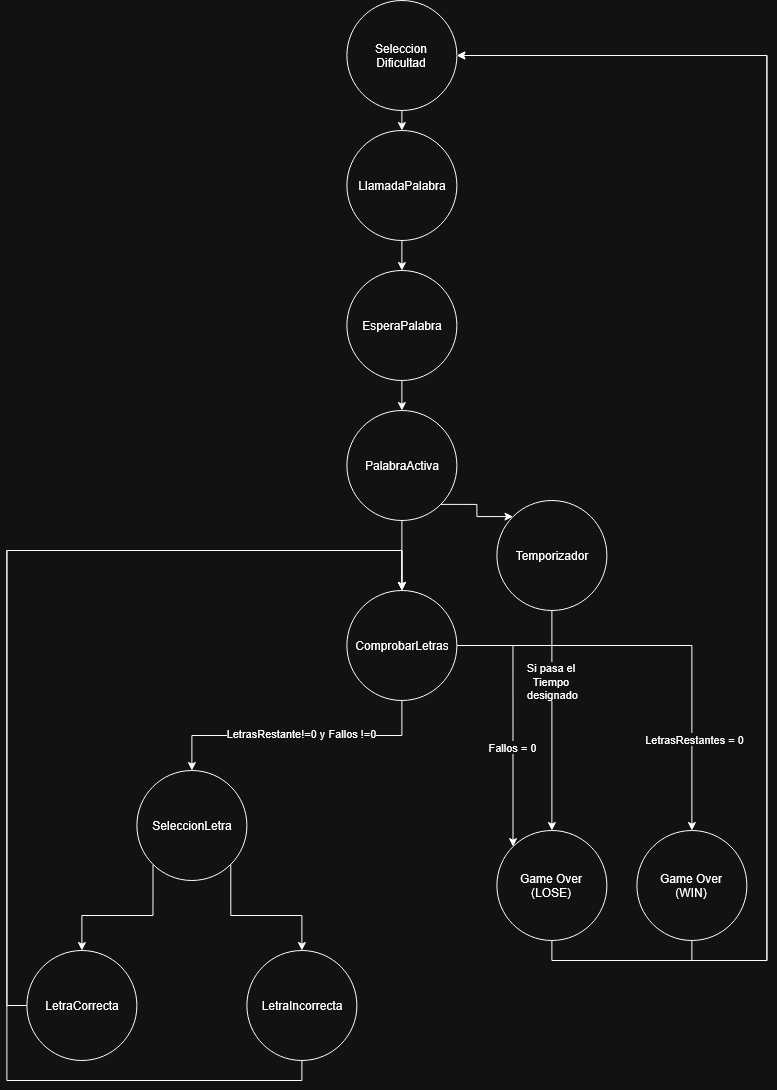

The diagram above was exported from draw.io. Its source (the exported page's mxGraphModel, read from the mxfile embedded in the PNG):
<mxGraphModel dx="1178" dy="626" grid="1" gridSize="10" guides="1" tooltips="1" connect="1" arrows="1" fold="1" page="1" pageScale="1" pageWidth="850" pageHeight="1100" math="0" shadow="0">
  <root>
    <mxCell id="0" />
    <mxCell id="1" parent="0" />
    <mxCell id="QkbDPv1ihv1N_rgK74tZ-38" edge="1" parent="1" source="QkbDPv1ihv1N_rgK74tZ-1" style="edgeStyle=orthogonalEdgeStyle;rounded=0;orthogonalLoop=1;jettySize=auto;html=1;exitX=0.5;exitY=1;exitDx=0;exitDy=0;entryX=0.5;entryY=0;entryDx=0;entryDy=0;" target="QkbDPv1ihv1N_rgK74tZ-3">
      <mxGeometry relative="1" as="geometry" />
    </mxCell>
    <mxCell id="QkbDPv1ihv1N_rgK74tZ-1" parent="1" style="ellipse;whiteSpace=wrap;html=1;shapeInside=1;aspect=fixed;" value="LlamadaPalabra" vertex="1">
      <mxGeometry height="110" width="110" x="360" y="140" as="geometry" />
    </mxCell>
    <mxCell id="QkbDPv1ihv1N_rgK74tZ-40" edge="1" parent="1" source="QkbDPv1ihv1N_rgK74tZ-3" style="edgeStyle=orthogonalEdgeStyle;rounded=0;orthogonalLoop=1;jettySize=auto;html=1;exitX=0.5;exitY=1;exitDx=0;exitDy=0;entryX=0.5;entryY=0;entryDx=0;entryDy=0;" target="QkbDPv1ihv1N_rgK74tZ-4">
      <mxGeometry relative="1" as="geometry" />
    </mxCell>
    <mxCell id="QkbDPv1ihv1N_rgK74tZ-3" parent="1" style="ellipse;whiteSpace=wrap;html=1;shapeInside=1;aspect=fixed;" value="EsperaPalabra" vertex="1">
      <mxGeometry height="110" width="110" x="360" y="280" as="geometry" />
    </mxCell>
    <mxCell id="QkbDPv1ihv1N_rgK74tZ-19" edge="1" parent="1" source="QkbDPv1ihv1N_rgK74tZ-4" style="edgeStyle=orthogonalEdgeStyle;rounded=0;orthogonalLoop=1;jettySize=auto;html=1;" target="QkbDPv1ihv1N_rgK74tZ-17" value="">
      <mxGeometry relative="1" as="geometry" />
    </mxCell>
    <mxCell id="QkbDPv1ihv1N_rgK74tZ-45" edge="1" parent="1" source="QkbDPv1ihv1N_rgK74tZ-4" style="edgeStyle=orthogonalEdgeStyle;rounded=0;orthogonalLoop=1;jettySize=auto;html=1;exitX=1;exitY=1;exitDx=0;exitDy=0;entryX=0;entryY=0;entryDx=0;entryDy=0;" target="QkbDPv1ihv1N_rgK74tZ-41">
      <mxGeometry relative="1" as="geometry" />
    </mxCell>
    <mxCell id="QkbDPv1ihv1N_rgK74tZ-4" parent="1" style="ellipse;whiteSpace=wrap;html=1;shapeInside=1;aspect=fixed;" value="PalabraActiva&lt;div&gt;&lt;br/&gt;&lt;/div&gt;" vertex="1">
      <mxGeometry height="110" width="110" x="360" y="420" as="geometry" />
    </mxCell>
    <mxCell id="QkbDPv1ihv1N_rgK74tZ-15" edge="1" parent="1" source="QkbDPv1ihv1N_rgK74tZ-9" style="edgeStyle=orthogonalEdgeStyle;rounded=0;orthogonalLoop=1;jettySize=auto;html=1;exitX=0;exitY=1;exitDx=0;exitDy=0;entryX=0.5;entryY=0;entryDx=0;entryDy=0;" target="QkbDPv1ihv1N_rgK74tZ-11">
      <mxGeometry relative="1" as="geometry" />
    </mxCell>
    <mxCell id="QkbDPv1ihv1N_rgK74tZ-16" edge="1" parent="1" source="QkbDPv1ihv1N_rgK74tZ-9" style="edgeStyle=orthogonalEdgeStyle;rounded=0;orthogonalLoop=1;jettySize=auto;html=1;exitX=1;exitY=1;exitDx=0;exitDy=0;entryX=0.5;entryY=0;entryDx=0;entryDy=0;" target="QkbDPv1ihv1N_rgK74tZ-12">
      <mxGeometry relative="1" as="geometry" />
    </mxCell>
    <mxCell id="QkbDPv1ihv1N_rgK74tZ-9" parent="1" style="ellipse;whiteSpace=wrap;html=1;shapeInside=1;aspect=fixed;" value="SeleccionLetra" vertex="1">
      <mxGeometry height="110" width="110" x="150" y="780" as="geometry" />
    </mxCell>
    <mxCell id="QkbDPv1ihv1N_rgK74tZ-24" edge="1" parent="1" source="QkbDPv1ihv1N_rgK74tZ-11" style="edgeStyle=orthogonalEdgeStyle;rounded=0;orthogonalLoop=1;jettySize=auto;html=1;exitX=0;exitY=0.5;exitDx=0;exitDy=0;entryX=0.5;entryY=0;entryDx=0;entryDy=0;" target="QkbDPv1ihv1N_rgK74tZ-17">
      <mxGeometry relative="1" as="geometry">
        <Array as="points">
          <mxPoint x="20" y="1014.94" />
          <mxPoint x="20" y="560" />
          <mxPoint x="415.06" y="560" />
        </Array>
        <mxPoint x="420" y="560" as="targetPoint" />
      </mxGeometry>
    </mxCell>
    <mxCell id="QkbDPv1ihv1N_rgK74tZ-11" parent="1" style="ellipse;whiteSpace=wrap;html=1;shapeInside=1;aspect=fixed;" value="LetraCorrecta" vertex="1">
      <mxGeometry height="110" width="110" x="40" y="960" as="geometry" />
    </mxCell>
    <mxCell id="QkbDPv1ihv1N_rgK74tZ-25" edge="1" parent="1" source="QkbDPv1ihv1N_rgK74tZ-12" style="edgeStyle=orthogonalEdgeStyle;rounded=0;orthogonalLoop=1;jettySize=auto;html=1;exitX=0.5;exitY=1;exitDx=0;exitDy=0;entryX=0.5;entryY=0;entryDx=0;entryDy=0;" target="QkbDPv1ihv1N_rgK74tZ-17">
      <mxGeometry relative="1" as="geometry">
        <Array as="points">
          <mxPoint x="315.06" y="1090" />
          <mxPoint x="20" y="1090" />
          <mxPoint x="20" y="560" />
          <mxPoint x="415.06" y="560" />
        </Array>
      </mxGeometry>
    </mxCell>
    <mxCell id="QkbDPv1ihv1N_rgK74tZ-12" parent="1" style="ellipse;whiteSpace=wrap;html=1;shapeInside=1;aspect=fixed;" value="LetraIncorrecta" vertex="1">
      <mxGeometry height="110" width="110" x="260" y="960" as="geometry" />
    </mxCell>
    <mxCell id="QkbDPv1ihv1N_rgK74tZ-22" edge="1" parent="1" source="QkbDPv1ihv1N_rgK74tZ-17" style="edgeStyle=orthogonalEdgeStyle;rounded=0;orthogonalLoop=1;jettySize=auto;html=1;exitX=0.5;exitY=1;exitDx=0;exitDy=0;entryX=0.5;entryY=0;entryDx=0;entryDy=0;" target="QkbDPv1ihv1N_rgK74tZ-9">
      <mxGeometry relative="1" as="geometry" />
    </mxCell>
    <mxCell id="QkbDPv1ihv1N_rgK74tZ-23" connectable="0" parent="QkbDPv1ihv1N_rgK74tZ-22" style="edgeLabel;html=1;align=center;verticalAlign=middle;resizable=0;points=[];" value="LetrasRestante!=0 y Fallos !=0" vertex="1">
      <mxGeometry relative="1" x="-0.0311" y="-2" as="geometry">
        <mxPoint as="offset" />
      </mxGeometry>
    </mxCell>
    <mxCell id="QkbDPv1ihv1N_rgK74tZ-28" edge="1" parent="1" source="QkbDPv1ihv1N_rgK74tZ-17" style="edgeStyle=orthogonalEdgeStyle;rounded=0;orthogonalLoop=1;jettySize=auto;html=1;exitX=1;exitY=0.5;exitDx=0;exitDy=0;entryX=0;entryY=0;entryDx=0;entryDy=0;" target="QkbDPv1ihv1N_rgK74tZ-26">
      <mxGeometry relative="1" as="geometry" />
    </mxCell>
    <mxCell id="QkbDPv1ihv1N_rgK74tZ-30" connectable="0" parent="QkbDPv1ihv1N_rgK74tZ-28" style="edgeLabel;html=1;align=center;verticalAlign=middle;resizable=0;points=[];" value="Fallos = 0" vertex="1">
      <mxGeometry relative="1" x="0.2269" y="-1" as="geometry">
        <mxPoint as="offset" />
      </mxGeometry>
    </mxCell>
    <mxCell id="QkbDPv1ihv1N_rgK74tZ-29" edge="1" parent="1" source="QkbDPv1ihv1N_rgK74tZ-17" style="edgeStyle=orthogonalEdgeStyle;rounded=0;orthogonalLoop=1;jettySize=auto;html=1;exitX=1;exitY=0.5;exitDx=0;exitDy=0;entryX=0.5;entryY=0;entryDx=0;entryDy=0;" target="QkbDPv1ihv1N_rgK74tZ-27">
      <mxGeometry relative="1" as="geometry" />
    </mxCell>
    <mxCell id="QkbDPv1ihv1N_rgK74tZ-31" connectable="0" parent="QkbDPv1ihv1N_rgK74tZ-29" style="edgeLabel;html=1;align=center;verticalAlign=middle;resizable=0;points=[];" value="LetrasRestantes = 0" vertex="1">
      <mxGeometry relative="1" x="0.5637" y="2" as="geometry">
        <mxPoint as="offset" />
      </mxGeometry>
    </mxCell>
    <mxCell id="QkbDPv1ihv1N_rgK74tZ-17" parent="1" style="ellipse;whiteSpace=wrap;html=1;shapeInside=1;aspect=fixed;" value="ComprobarLetras" vertex="1">
      <mxGeometry height="110" width="110" x="360" y="600" as="geometry" />
    </mxCell>
    <mxCell id="QkbDPv1ihv1N_rgK74tZ-33" edge="1" parent="1" source="QkbDPv1ihv1N_rgK74tZ-26" style="edgeStyle=orthogonalEdgeStyle;rounded=0;orthogonalLoop=1;jettySize=auto;html=1;exitX=0.5;exitY=1;exitDx=0;exitDy=0;entryX=1;entryY=0.5;entryDx=0;entryDy=0;" target="QkbDPv1ihv1N_rgK74tZ-36">
      <mxGeometry relative="1" as="geometry">
        <Array as="points">
          <mxPoint x="565" y="970" />
          <mxPoint x="780" y="970" />
          <mxPoint x="780" y="65" />
        </Array>
      </mxGeometry>
    </mxCell>
    <mxCell id="QkbDPv1ihv1N_rgK74tZ-26" parent="1" style="ellipse;whiteSpace=wrap;html=1;shapeInside=1;aspect=fixed;" value="Game Over&lt;br&gt;(LOSE)" vertex="1">
      <mxGeometry height="110" width="110" x="510" y="840" as="geometry" />
    </mxCell>
    <mxCell id="QkbDPv1ihv1N_rgK74tZ-32" edge="1" parent="1" source="QkbDPv1ihv1N_rgK74tZ-27" style="edgeStyle=orthogonalEdgeStyle;rounded=0;orthogonalLoop=1;jettySize=auto;html=1;exitX=0.5;exitY=1;exitDx=0;exitDy=0;entryX=1;entryY=0.5;entryDx=0;entryDy=0;" target="QkbDPv1ihv1N_rgK74tZ-36">
      <mxGeometry relative="1" as="geometry">
        <Array as="points">
          <mxPoint x="705.03" y="970.03" />
          <mxPoint x="780" y="970.03" />
          <mxPoint x="780" y="65" />
        </Array>
      </mxGeometry>
    </mxCell>
    <mxCell id="QkbDPv1ihv1N_rgK74tZ-27" parent="1" style="ellipse;whiteSpace=wrap;html=1;shapeInside=1;aspect=fixed;" value="Game Over&lt;br&gt;(WIN)" vertex="1">
      <mxGeometry height="110" width="110" x="650" y="840" as="geometry" />
    </mxCell>
    <mxCell id="QkbDPv1ihv1N_rgK74tZ-37" edge="1" parent="1" source="QkbDPv1ihv1N_rgK74tZ-36" style="edgeStyle=orthogonalEdgeStyle;rounded=0;orthogonalLoop=1;jettySize=auto;html=1;exitX=0.5;exitY=1;exitDx=0;exitDy=0;entryX=0.5;entryY=0;entryDx=0;entryDy=0;" target="QkbDPv1ihv1N_rgK74tZ-1">
      <mxGeometry relative="1" as="geometry" />
    </mxCell>
    <mxCell id="QkbDPv1ihv1N_rgK74tZ-36" parent="1" style="ellipse;whiteSpace=wrap;html=1;shapeInside=1;aspect=fixed;" value="Seleccion&lt;br&gt;Dificultad" vertex="1">
      <mxGeometry height="110" width="110" x="360" y="10" as="geometry" />
    </mxCell>
    <mxCell id="QkbDPv1ihv1N_rgK74tZ-44" edge="1" parent="1" source="QkbDPv1ihv1N_rgK74tZ-41" style="edgeStyle=orthogonalEdgeStyle;rounded=0;orthogonalLoop=1;jettySize=auto;html=1;exitX=0.5;exitY=1;exitDx=0;exitDy=0;entryX=0.5;entryY=0;entryDx=0;entryDy=0;" target="QkbDPv1ihv1N_rgK74tZ-26">
      <mxGeometry relative="1" as="geometry" />
    </mxCell>
    <mxCell id="QkbDPv1ihv1N_rgK74tZ-46" connectable="0" parent="QkbDPv1ihv1N_rgK74tZ-44" style="edgeLabel;html=1;align=center;verticalAlign=middle;resizable=0;points=[];" value="Si pasa el&amp;nbsp;&lt;br&gt;Tiempo&amp;nbsp;&lt;br&gt;designado" vertex="1">
      <mxGeometry relative="1" x="-0.0621" y="2" as="geometry">
        <mxPoint x="-2" y="-33" as="offset" />
      </mxGeometry>
    </mxCell>
    <mxCell id="QkbDPv1ihv1N_rgK74tZ-41" parent="1" style="ellipse;whiteSpace=wrap;html=1;shapeInside=1;aspect=fixed;" value="Temporizador" vertex="1">
      <mxGeometry height="110" width="110" x="510" y="510" as="geometry" />
    </mxCell>
  </root>
</mxGraphModel>